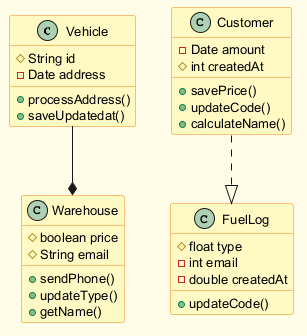

The diagram above was rendered by PlantUML. Its source (embedded in the PNG):
@startuml
skinparam backgroundColor #FFFDE7
skinparam classBackgroundColor #FFF9C4
skinparam classBorderColor #F57F17
skinparam defaultFontSize 13
class Vehicle {
  #String id
  -Date address
  +processAddress()
  +saveUpdatedat()
}
class Customer {
  -Date amount
  #int createdAt
  +savePrice()
  +updateCode()
  +calculateName()
}
class FuelLog {
  #float type
  -int email
  -double createdAt
  +updateCode()
}
class Warehouse {
  #boolean price
  #String email
  +sendPhone()
  +updateType()
  +getName()
}
Customer ..|> FuelLog
Vehicle --* Warehouse
@enduml